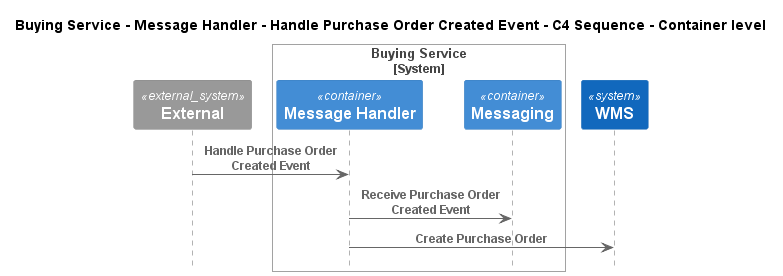

The diagram above was rendered by PlantUML. Its source (embedded in the PNG):
@startuml
!pragma layout smetana
!include ..\..\..\..\..\..\.c4s\C4_Sequence.puml

title Buying Service - Message Handler - Handle Purchase Order Created Event - C4 Sequence - Container level

System_Ext(C4InterFlow.SoftwareSystems.ExternalSystem, "External", "")

System_Boundary(ECommercePlatform.SoftwareSystems.BuyingService, "Buying Service")
    Container(ECommercePlatform.SoftwareSystems.BuyingService.Containers.MessageHandler, "Message Handler", "", "")
    Container(ECommercePlatform.SoftwareSystems.BuyingService.Containers.Messaging, "Messaging", "", "")
Boundary_End()
System(ECommercePlatform.SoftwareSystems.WMS, "WMS", "")

Rel(C4InterFlow.SoftwareSystems.ExternalSystem, ECommercePlatform.SoftwareSystems.BuyingService.Containers.MessageHandler, "Handle Purchase Order Created Event")
Rel(ECommercePlatform.SoftwareSystems.BuyingService.Containers.MessageHandler, ECommercePlatform.SoftwareSystems.BuyingService.Containers.Messaging, "Receive Purchase Order Created Event")
Rel(ECommercePlatform.SoftwareSystems.BuyingService.Containers.MessageHandler, ECommercePlatform.SoftwareSystems.WMS, "Create Purchase Order")


@enduml